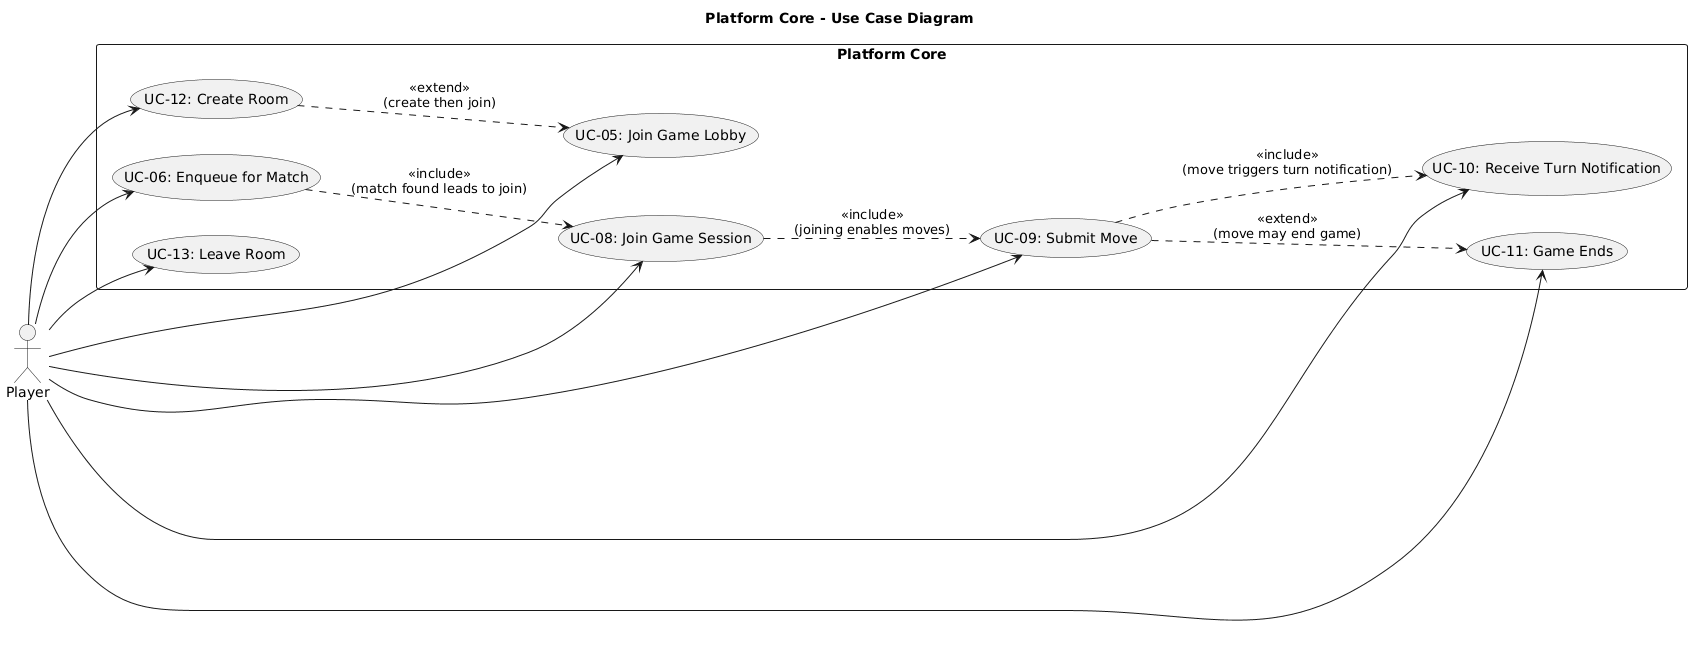

The diagram above was rendered by PlantUML. Its source (embedded in the PNG):
@startuml
title Platform Core - Use Case Diagram

left to right direction

actor "Player" as player

rectangle "Platform Core" {
  usecase "UC-05: Join Game Lobby" as UC05
  usecase "UC-06: Enqueue for Match" as UC06
  usecase "UC-08: Join Game Session" as UC08
  usecase "UC-09: Submit Move" as UC09
  usecase "UC-10: Receive Turn Notification" as UC10
  usecase "UC-11: Game Ends" as UC11
  usecase "UC-12: Create Room" as UC12
  usecase "UC-13: Leave Room" as UC13
}

player --> UC05
player --> UC06
player --> UC08
player --> UC09
player --> UC10
player --> UC11
player --> UC12
player --> UC13

UC06 ..> UC08 : <<include>>\n(match found leads to join)
UC08 ..> UC09 : <<include>>\n(joining enables moves)
UC09 ..> UC10 : <<include>>\n(move triggers turn notification)
UC09 ..> UC11 : <<extend>>\n(move may end game)
UC12 ..> UC05 : <<extend>>\n(create then join)
@enduml